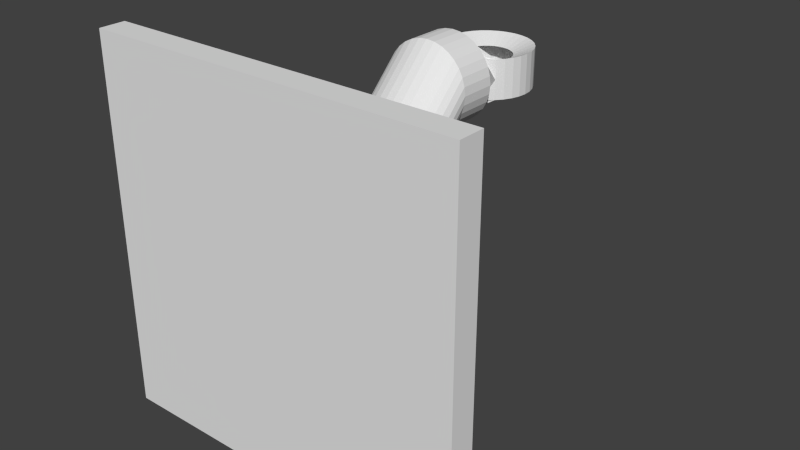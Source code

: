 # Source: torch_holder.blend  (saved by Blender 2.75.0; exported with 4.5.12 LTS)
import bpy
from mathutils import Matrix  # noqa: F401  (used for matrix-valued properties, if any)

bpy.ops.wm.read_factory_settings(use_empty=True)
scene = bpy.context.scene
scene.name = 'Scene'

# ---- collections
col_collection_1 = bpy.data.collections.new('Collection 1'); scene.collection.children.link(col_collection_1)

# ---- world
world_world = bpy.data.worlds.new('World'); scene.world = world_world
world_world.color = (0.05088, 0.05088, 0.05088)
world_world.use_sun_shadow = False
world_world.sun_shadow_jitter_overblur = 0.0
world_world.cycles.sampling_method = 'MANUAL'
world_world.cycles.sample_map_resolution = 256

# ---- meshes
me_cube_001 = bpy.data.meshes.new('Cube.001')
me_cube_001.from_pydata([(0.01767, -17.64, 0.6542), (-0.02756, -17.58, 0.6542), (-0.02756, -17.58, 0.5512), (-0.02756, -17.58, 0.7573), (0.01767, -17.64, 0.5512), (0.01767, -17.64, 0.7573), (0.06116, -17.83, 0.5512), (0.06116, -17.83, 0.7573), (0.1012, -18.14, 0.5512), (0.1012, -18.14, 0.7573), (0.1364, -18.55, 0.5512), (0.1364, -18.55, 0.7573), (0.1652, -19.05, 0.5512), (0.1652, -19.05, 0.7573), (0.1866, -19.63, 0.5512), (0.1866, -19.63, 0.7573), (0.1998, -20.25, 0.5512), (0.1998, -20.25, 0.7573), (0.2043, -20.89, 0.5512), (0.2043, -20.89, 0.7573), (0.1998, -21.54, 0.5512), (0.1998, -21.54, 0.7573), (0.1866, -22.16, 0.5512), (0.1866, -22.16, 0.7573), (0.1652, -22.74, 0.5512), (0.1652, -22.74, 0.7573), (0.1364, -23.24, 0.5512), (0.1364, -23.24, 0.7573), (0.1012, -23.65, 0.5512), (0.1012, -23.65, 0.7573), (0.06116, -23.96, 0.5512), (0.06116, -23.96, 0.7573), (0.01767, -24.14, 0.5512), (0.01767, -24.14, 0.7573), (-0.02756, -24.21, 0.5512), (-0.02756, -24.21, 0.7573), (-0.07279, -24.14, 0.5512), (-0.07279, -24.14, 0.7573), (-0.1163, -23.96, 0.5512), (-0.1163, -23.96, 0.7573), (-0.1564, -23.65, 0.5512), (-0.1564, -23.65, 0.7573), (-0.1915, -23.24, 0.5512), (-0.1915, -23.24, 0.7573), (-0.2203, -22.74, 0.5512), (-0.2203, -22.74, 0.7573), (-0.2418, -22.16, 0.5512), (-0.2418, -22.16, 0.7573), (-0.2549, -21.54, 0.5512), (-0.2549, -21.54, 0.7573), (-0.2594, -20.89, 0.5512), (-0.2594, -20.89, 0.7573), (-0.2549, -20.25, 0.5512), (-0.2549, -20.25, 0.7573), (-0.2418, -19.63, 0.5512), (-0.2418, -19.63, 0.7573), (-0.2203, -19.05, 0.5512), (-0.2203, -19.05, 0.7573), (-0.1915, -18.55, 0.5512), (-0.1915, -18.55, 0.7573), (-0.1564, -18.14, 0.5512), (-0.1564, -18.14, 0.7573), (-0.1163, -17.83, 0.5512), (-0.1163, -17.83, 0.7573), (-0.07279, -17.64, 0.5512), (-0.07279, -17.64, 0.7573), (0.06116, -17.83, 0.6542), (0.1012, -18.14, 0.6542), (0.1364, -18.55, 0.6542), (0.1652, -19.05, 0.6542), (0.1866, -19.63, 0.6542), (0.1998, -20.25, 0.6542), (0.2043, -20.89, 0.6542), (0.1998, -21.54, 0.6542), (0.1866, -22.16, 0.6542), (0.1652, -22.74, 0.6542), (0.1364, -23.24, 0.6542), (0.1012, -23.65, 0.6542), (0.06116, -23.96, 0.6542), (0.01767, -24.14, 0.6542), (-0.02756, -24.21, 0.6542), (-0.07279, -24.14, 0.6542), (-0.1163, -23.96, 0.6542), (-0.1564, -23.65, 0.6542), (-0.1915, -23.24, 0.6542), (-0.2203, -22.74, 0.6542), (-0.2418, -22.16, 0.6542), (-0.2549, -21.54, 0.6542), (-0.2594, -20.89, 0.6542), (-0.2549, -20.25, 0.6542), (-0.2418, -19.63, 0.6542), (-0.2203, -19.05, 0.6542), (-0.1915, -18.55, 0.6542), (-0.1564, -18.14, 0.6542), (-0.1163, -17.83, 0.6542), (-0.07279, -17.64, 0.6542), (-0.02756, -19.11, 0.5986), (-0.02756, -19.11, 0.7099), (-0.003134, -19.14, 0.5986), (-0.003134, -19.14, 0.7099), (0.02035, -19.24, 0.5986), (0.02035, -19.24, 0.7099), (0.042, -19.41, 0.5986), (0.042, -19.41, 0.7099), (0.06097, -19.63, 0.5986), (0.06097, -19.63, 0.7099), (0.07654, -19.9, 0.5986), (0.07654, -19.9, 0.7099), (0.08811, -20.21, 0.5986), (0.08811, -20.21, 0.7099), (0.09523, -20.55, 0.5986), (0.09523, -20.55, 0.7099), (0.09764, -20.89, 0.5986), (0.09764, -20.89, 0.7099), (0.09523, -21.24, 0.5986), (0.09523, -21.24, 0.7099), (0.08811, -21.58, 0.5986), (0.08811, -21.58, 0.7099), (0.07654, -21.89, 0.5986), (0.07654, -21.89, 0.7099), (0.06097, -22.16, 0.5986), (0.06097, -22.16, 0.7099), (0.042, -22.38, 0.5986), (0.042, -22.38, 0.7099), (0.02035, -22.55, 0.5986), (0.02035, -22.55, 0.7099), (-0.003134, -22.65, 0.5986), (-0.003134, -22.65, 0.7099), (-0.02756, -22.68, 0.5986), (-0.02756, -22.68, 0.7099), (-0.05198, -22.65, 0.5986), (-0.05198, -22.65, 0.7099), (-0.07547, -22.55, 0.5986), (-0.07547, -22.55, 0.7099), (-0.09712, -22.38, 0.5986), (-0.09712, -22.38, 0.7099), (-0.1161, -22.16, 0.5986), (-0.1161, -22.16, 0.7099), (-0.1317, -21.89, 0.5986), (-0.1317, -21.89, 0.7099), (-0.1432, -21.58, 0.5986), (-0.1432, -21.58, 0.7099), (-0.1504, -21.24, 0.5986), (-0.1504, -21.24, 0.7099), (-0.1528, -20.89, 0.5986), (-0.1528, -20.89, 0.7099), (-0.1504, -20.55, 0.5986), (-0.1504, -20.55, 0.7099), (-0.1432, -20.21, 0.5986), (-0.1432, -20.21, 0.7099), (-0.1317, -19.9, 0.5986), (-0.1317, -19.9, 0.7099), (-0.1161, -19.63, 0.5986), (-0.1161, -19.63, 0.7099), (-0.09712, -19.41, 0.5986), (-0.09712, -19.41, 0.7099), (-0.07547, -19.24, 0.5986), (-0.07547, -19.24, 0.7099), (-0.05198, -19.14, 0.5986), (-0.05198, -19.14, 0.7099), (0.0, -1.006, 0.2298), (0.0, -14.35, 0.8919), (0.04484, -1.006, 0.2254), (0.04484, -14.35, 0.8875), (0.08796, -1.006, 0.2124), (0.08796, -14.35, 0.8744), (0.1277, -1.006, 0.1911), (0.1277, -14.35, 0.8531), (0.1625, -1.006, 0.1625), (0.1625, -14.35, 0.8246), (0.1911, -1.006, 0.1277), (0.1911, -14.35, 0.7897), (0.2124, -1.006, 0.08796), (0.2124, -14.35, 0.75), (0.2254, -1.006, 0.04484), (0.2254, -14.35, 0.7069), (0.2298, -1.006, -3.028e-08), (0.2298, -14.35, 0.662), (0.2254, -1.006, -0.04484), (0.2254, -14.35, 0.6172), (0.2124, -1.006, -0.08796), (0.2124, -14.35, 0.5741), (0.1911, -1.006, -0.1277), (0.1911, -14.35, 0.5343), (0.1625, -1.006, -0.1625), (0.1625, -14.35, 0.4995), (0.1277, -1.006, -0.1911), (0.1277, -14.35, 0.4709), (0.08796, -1.006, -0.2124), (0.08796, -14.35, 0.4497), (0.04484, -1.006, -0.2254), (0.04484, -14.35, 0.4366), (-7.489e-08, -1.006, -0.2298), (-7.489e-08, -14.35, 0.4322), (-0.04484, -1.006, -0.2254), (-0.04484, -14.35, 0.4366), (-0.08796, -1.006, -0.2124), (-0.08796, -14.35, 0.4497), (-0.1277, -1.006, -0.1911), (-0.1277, -14.35, 0.4709), (-0.1625, -1.006, -0.1625), (-0.1625, -14.35, 0.4995), (-0.1911, -1.006, -0.1277), (-0.1911, -14.35, 0.5343), (-0.2124, -1.006, -0.08796), (-0.2124, -14.35, 0.5741), (-0.2254, -1.006, -0.04484), (-0.2254, -14.35, 0.6172), (-0.2298, -1.006, 1.743e-07), (-0.2298, -14.35, 0.662), (-0.2254, -1.006, 0.04484), (-0.2254, -14.35, 0.7069), (-0.2124, -1.006, 0.08796), (-0.2124, -14.35, 0.75), (-0.1911, -1.006, 0.1277), (-0.1911, -14.35, 0.7897), (-0.1625, -1.006, 0.1625), (-0.1625, -14.35, 0.8246), (-0.1277, -1.006, 0.1911), (-0.1277, -14.35, 0.8531), (-0.08796, -1.006, 0.2124), (-0.08796, -14.35, 0.8744), (-0.04484, -1.006, 0.2254), (-0.04484, -14.35, 0.8875), (0.0, -4.701, 0.2298), (0.04484, -4.701, 0.2254), (0.08796, -4.701, 0.2124), (0.1277, -4.701, 0.1911), (0.1625, -4.701, 0.1625), (0.1911, -4.701, 0.1277), (0.2124, -4.701, 0.08796), (0.2254, -4.701, 0.04484), (0.2298, -4.701, -1.076e-08), (0.2254, -4.701, -0.04484), (0.2124, -4.701, -0.08796), (0.1911, -4.701, -0.1277), (0.1625, -4.701, -0.1625), (0.1277, -4.701, -0.1911), (0.08796, -4.701, -0.2124), (0.04484, -4.701, -0.2254), (-7.489e-08, -4.701, -0.2298), (-0.04484, -4.701, -0.2254), (-0.08796, -4.701, -0.2124), (-0.1277, -4.701, -0.1911), (-0.1625, -4.701, -0.1625), (-0.1911, -4.701, -0.1277), (-0.2124, -4.701, -0.08796), (-0.2254, -4.701, -0.04484), (-0.2298, -4.701, 1.938e-07), (-0.2254, -4.701, 0.04484), (-0.2124, -4.701, 0.08796), (-0.1911, -4.701, 0.1277), (-0.1625, -4.701, 0.1625), (-0.1277, -4.701, 0.1911), (-0.08796, -4.701, 0.2124), (-0.04484, -4.701, 0.2254), (1.958e-09, -17.2, 0.8919), (0.04484, -17.2, 0.8875), (0.08796, -17.2, 0.8744), (0.1277, -17.2, 0.8531), (0.1625, -17.2, 0.8246), (0.1911, -17.2, 0.7897), (0.2124, -17.2, 0.75), (0.2254, -17.2, 0.7069), (0.2298, -17.2, 0.662), (0.2254, -17.2, 0.6172), (0.2124, -17.2, 0.5741), (0.1911, -17.2, 0.5343), (0.1625, -17.2, 0.4995), (0.1277, -17.2, 0.4709), (0.08796, -17.2, 0.4497), (0.04484, -17.2, 0.4366), (-7.294e-08, -17.2, 0.4322), (-0.04484, -17.2, 0.4366), (-0.08796, -17.2, 0.4497), (-0.1277, -17.2, 0.4709), (-0.1625, -17.2, 0.4995), (-0.1911, -17.2, 0.5343), (-0.2124, -17.2, 0.5741), (-0.2254, -17.2, 0.6172), (-0.2298, -17.2, 0.662), (-0.2254, -17.2, 0.7069), (-0.2124, -17.2, 0.75), (-0.1911, -17.2, 0.7897), (-0.1625, -17.2, 0.8246), (-0.1277, -17.2, 0.8531), (-0.08796, -17.2, 0.8744), (-0.04484, -17.2, 0.8875), (-1.0, -1.0, -1.0), (-1.0, -1.0, 1.0), (-1.0, 1.0, -1.0), (-1.0, 1.0, 1.0), (1.0, -1.0, -1.0), (1.0, -1.0, 1.0), (1.0, 1.0, -1.0), (1.0, 1.0, 1.0)], [], [(6, 66, 67, 8), (1, 3, 5, 0), (8, 67, 68, 10), (0, 5, 7, 66), (10, 68, 69, 12), (66, 7, 9, 67), (12, 69, 70, 14), (67, 9, 11, 68), (14, 70, 71, 16), (68, 11, 13, 69), (16, 71, 72, 18), (69, 13, 15, 70), (18, 72, 73, 20), (70, 15, 17, 71), (20, 73, 74, 22), (71, 17, 19, 72), (22, 74, 75, 24), (72, 19, 21, 73), (24, 75, 76, 26), (73, 21, 23, 74), (26, 76, 77, 28), (74, 23, 25, 75), (28, 77, 78, 30), (75, 25, 27, 76), (30, 78, 79, 32), (76, 27, 29, 77), (32, 79, 80, 34), (77, 29, 31, 78), (34, 80, 81, 36), (78, 31, 33, 79), (36, 81, 82, 38), (79, 33, 35, 80), (38, 82, 83, 40), (80, 35, 37, 81), (40, 83, 84, 42), (81, 37, 39, 82), (42, 84, 85, 44), (82, 39, 41, 83), (44, 85, 86, 46), (83, 41, 43, 84), (46, 86, 87, 48), (84, 43, 45, 85), (48, 87, 88, 50), (85, 45, 47, 86), (50, 88, 89, 52), (86, 47, 49, 87), (52, 89, 90, 54), (87, 49, 51, 88), (54, 90, 91, 56), (88, 51, 53, 89), (56, 91, 92, 58), (89, 53, 55, 90), (58, 92, 93, 60), (90, 55, 57, 91), (60, 93, 94, 62), (91, 57, 59, 92), (64, 95, 1, 2), (92, 59, 61, 93), (2, 1, 0, 4), (62, 94, 95, 64), (93, 61, 63, 94), (65, 63, 157, 159), (95, 65, 3, 1), (94, 63, 65, 95), (4, 0, 66, 6), (23, 21, 115, 117), (42, 44, 138, 136), (13, 11, 105, 107), (55, 53, 147, 149), (32, 34, 128, 126), (64, 2, 96, 158), (45, 43, 137, 139), (22, 24, 118, 116), (3, 65, 159, 97), (2, 4, 98, 96), (35, 33, 127, 129), (12, 14, 108, 106), (54, 56, 150, 148), (25, 23, 117, 119), (44, 46, 140, 138), (15, 13, 107, 109), (57, 55, 149, 151), (5, 3, 97, 99), (34, 36, 130, 128), (47, 45, 139, 141), (24, 26, 120, 118), (37, 35, 129, 131), (14, 16, 110, 108), (56, 58, 152, 150), (27, 25, 119, 121), (4, 6, 100, 98), (46, 48, 142, 140), (17, 15, 109, 111), (59, 57, 151, 153), (36, 38, 132, 130), (7, 5, 99, 101), (49, 47, 141, 143), (26, 28, 122, 120), (39, 37, 131, 133), (16, 18, 112, 110), (58, 60, 154, 152), (29, 27, 121, 123), (6, 8, 102, 100), (48, 50, 144, 142), (19, 17, 111, 113), (61, 59, 153, 155), (38, 40, 134, 132), (9, 7, 101, 103), (51, 49, 143, 145), (28, 30, 124, 122), (41, 39, 133, 135), (18, 20, 114, 112), (60, 62, 156, 154), (31, 29, 123, 125), (8, 10, 104, 102), (50, 52, 146, 144), (21, 19, 113, 115), (63, 61, 155, 157), (40, 42, 136, 134), (11, 9, 103, 105), (53, 51, 145, 147), (30, 32, 126, 124), (43, 41, 135, 137), (20, 22, 116, 114), (62, 64, 158, 156), (33, 31, 125, 127), (10, 12, 106, 104), (52, 54, 148, 146), (224, 161, 163, 225), (225, 163, 165, 226), (226, 165, 167, 227), (227, 167, 169, 228), (228, 169, 171, 229), (229, 171, 173, 230), (230, 173, 175, 231), (231, 175, 177, 232), (232, 177, 179, 233), (233, 179, 181, 234), (234, 181, 183, 235), (235, 183, 185, 236), (236, 185, 187, 237), (237, 187, 189, 238), (238, 189, 191, 239), (239, 191, 193, 240), (240, 193, 195, 241), (241, 195, 197, 242), (242, 197, 199, 243), (243, 199, 201, 244), (244, 201, 203, 245), (245, 203, 205, 246), (246, 205, 207, 247), (247, 207, 209, 248), (248, 209, 211, 249), (249, 211, 213, 250), (250, 213, 215, 251), (251, 215, 217, 252), (252, 217, 219, 253), (253, 219, 221, 254), (169, 167, 259, 260), (255, 223, 161, 224), (254, 221, 223, 255), (160, 162, 164, 166, 168, 170, 172, 174, 176, 178, 180, 182, 184, 186, 188, 190, 192, 194, 196, 198, 200, 202, 204, 206, 208, 210, 212, 214, 216, 218, 220, 222), (220, 254, 255, 222), (222, 255, 224, 160), (218, 253, 254, 220), (216, 252, 253, 218), (214, 251, 252, 216), (212, 250, 251, 214), (210, 249, 250, 212), (208, 248, 249, 210), (206, 247, 248, 208), (204, 246, 247, 206), (202, 245, 246, 204), (200, 244, 245, 202), (198, 243, 244, 200), (196, 242, 243, 198), (194, 241, 242, 196), (192, 240, 241, 194), (190, 239, 240, 192), (188, 238, 239, 190), (186, 237, 238, 188), (184, 236, 237, 186), (182, 235, 236, 184), (180, 234, 235, 182), (178, 233, 234, 180), (176, 232, 233, 178), (174, 231, 232, 176), (172, 230, 231, 174), (170, 229, 230, 172), (168, 228, 229, 170), (166, 227, 228, 168), (164, 226, 227, 166), (162, 225, 226, 164), (160, 224, 225, 162), (257, 256, 287, 286, 285, 284, 283, 282, 281, 280, 279, 278, 277, 276, 275, 274, 273, 272, 271, 270, 269, 268, 267, 266, 265, 264, 263, 262, 261, 260, 259, 258), (187, 185, 268, 269), (205, 203, 277, 278), (223, 221, 286, 287), (179, 177, 264, 265), (197, 195, 273, 274), (215, 213, 282, 283), (171, 169, 260, 261), (189, 187, 269, 270), (207, 205, 278, 279), (163, 161, 256, 257), (161, 223, 287, 256), (181, 179, 265, 266), (199, 197, 274, 275), (217, 215, 283, 284), (173, 171, 261, 262), (191, 189, 270, 271), (209, 207, 279, 280), (165, 163, 257, 258), (183, 181, 266, 267), (201, 199, 275, 276), (219, 217, 284, 285), (175, 173, 262, 263), (193, 191, 271, 272), (211, 209, 280, 281), (167, 165, 258, 259), (185, 183, 267, 268), (203, 201, 276, 277), (221, 219, 285, 286), (177, 175, 263, 264), (195, 193, 272, 273), (213, 211, 281, 282), (13, 69, 12, 272, 271, 270, 269, 268, 267, 266, 265, 264, 263, 262, 261, 260, 259, 258, 257, 256), (59, 256, 287, 286, 285, 284, 283, 282, 281, 280, 279, 278, 277, 276, 275, 274, 273, 272, 58, 92), (5, 7, 9, 11, 13, 256, 59, 61, 63, 65, 3), (289, 291, 290, 288), (291, 295, 294, 290), (295, 293, 292, 294), (293, 289, 288, 292), (288, 290, 294, 292), (293, 295, 291, 289)])
me_cube_001.use_remesh_preserve_volume = False
me_cube_001.use_remesh_preserve_attributes = False
me_cube_001.use_mirror_vertex_groups = False
me_cube_001.update()

# ---- objects
ob_cube = bpy.data.objects.new('Cube', me_cube_001)

# ---- transforms, parenting, visibility, modifiers, constraints
ob_cube.location = (0.0, 0.0, 0.0)
ob_cube.rotation_euler = (8.742e-08, 8.742e-08, 3.142)
ob_cube.scale = (1.0, 0.06997, 1.0)
ob_cube.lineart.crease_threshold = 0.0

# ---- collection membership
col_collection_1.objects.link(ob_cube)

# ---- scene / render settings (as saved in the file)
scene.frame_start = 1; scene.frame_end = 250; scene.frame_set(1)
scene.render.engine = 'BLENDER_EEVEE_NEXT'
scene.render.resolution_percentage = 50
scene.render.dither_intensity = 0.0
scene.cycles.use_denoising = False
scene.cycles.samples = 10
scene.cycles.sampling_pattern = 'TABULATED_SOBOL'
scene.cycles.light_sampling_threshold = 0.0
scene.cycles.use_adaptive_sampling = False
scene.cycles.use_light_tree = False
scene.cycles.blur_glossy = 0.0
scene.cycles.pixel_filter_type = 'GAUSSIAN'
scene.cycles.sample_clamp_indirect = 0.0
scene.view_settings.view_transform = 'Standard'
bpy.context.view_layer.update()

# ---- added for rendering (the .blend has no active camera and no usable light): camera, sun
cam_auto = bpy.data.cameras.new('AutoCamera')
cam_auto.lens = 50.0
cam_auto.sensor_width = 36.0
cam_auto.clip_end = 1000.0
ob_auto_camera = bpy.data.objects.new('AutoCamera', cam_auto)
scene.collection.objects.link(ob_auto_camera)
ob_auto_camera.location = (3.08406, -2.88895, 2.46725)
ob_auto_camera.rotation_euler = (1.09748, -7.21219e-08, 0.694738)
scene.camera = ob_auto_camera
light_auto_sun = bpy.data.lights.new('AutoSun', 'SUN')
light_auto_sun.energy = 3.0
light_auto_sun.angle = 0.0523599
ob_auto_sun = bpy.data.objects.new('AutoSun', light_auto_sun)
scene.collection.objects.link(ob_auto_sun)
ob_auto_sun.rotation_euler = (0.872665, 0.174533, 0.523599)
bpy.context.view_layer.update()
